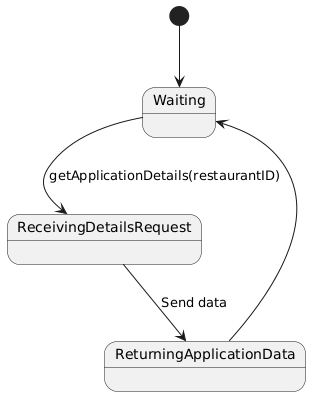

The diagram above was rendered by PlantUML. Its source (embedded in the PNG):
@startuml
[*] --> Waiting

Waiting --> ReceivingDetailsRequest : getApplicationDetails(restaurantID)
ReceivingDetailsRequest --> ReturningApplicationData : Send data
ReturningApplicationData --> Waiting
@enduml